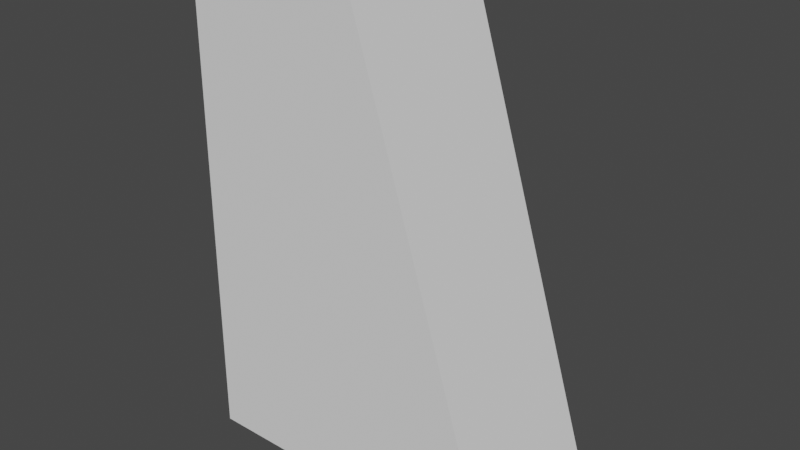 # Source: Center_2.blend  (saved by Blender 2.80.75; exported with 4.5.12 LTS)
import bpy
from mathutils import Matrix  # noqa: F401  (used for matrix-valued properties, if any)

bpy.ops.wm.read_factory_settings(use_empty=True)
scene = bpy.context.scene
scene.name = 'Scene'

# ---- collections
col_collection = bpy.data.collections.new('Collection'); scene.collection.children.link(col_collection)

# ---- node groups
ng_auto_smooth = bpy.data.node_groups.new('Auto Smooth', 'GeometryNodeTree')
_s = ng_auto_smooth.interface.new_socket(name='Geometry', in_out='OUTPUT', socket_type='NodeSocketGeometry')
_s = ng_auto_smooth.interface.new_socket(name='Geometry', in_out='INPUT', socket_type='NodeSocketGeometry')
_s = ng_auto_smooth.interface.new_socket(name='Angle', in_out='INPUT', socket_type='NodeSocketFloat')
_s.subtype = 'ANGLE'
_s.min_value = 0.0
_s.max_value = 3.142
ng_auto_smooth.is_modifier = True
_N = ng_auto_smooth.nodes; _L = ng_auto_smooth.links
n0 = _N.new('NodeGroupOutput'); n0.name = 'Group Output'; n0.location = (480, -100)
n1 = _N.new('NodeGroupInput'); n1.name = 'Group Input'; n1.location = (-420, -300)
n2 = _N.new('NodeGroupInput'); n2.name = 'Group Input.001'; n2.location = (-60, -100)
n3 = _N.new('GeometryNodeSetShadeSmooth'); n3.name = 'Set Shade Smooth'; n3.location = (120, -100)
n3.domain = 'EDGE'
n4 = _N.new('GeometryNodeSetShadeSmooth'); n4.name = 'Set Shade Smooth.001'; n4.location = (300, -100)
n5 = _N.new('GeometryNodeInputMeshEdgeAngle'); n5.name = 'Edge Angle'; n5.location = (-420, -220)
n6 = _N.new('GeometryNodeInputEdgeSmooth'); n6.name = 'Is Edge Smooth'; n6.location = (-60, -160)
n7 = _N.new('GeometryNodeInputShadeSmooth'); n7.name = 'Is Face Smooth'; n7.location = (-240, -340)
n8 = _N.new('FunctionNodeBooleanMath'); n8.name = 'Boolean Math'; n8.location = (-60, -220)
n9 = _N.new('FunctionNodeCompare'); n9.name = 'Compare'; n9.location = (-240, -180)
n9.operation = 'LESS_EQUAL'
_L.new(n5.outputs[0], n9.inputs[0])
_L.new(n4.outputs[0], n0.inputs[0])
_L.new(n1.outputs[1], n9.inputs[1])
_L.new(n9.outputs[0], n8.inputs[0])
_L.new(n7.outputs[0], n8.inputs[1])
_L.new(n2.outputs[0], n3.inputs[0])
_L.new(n6.outputs[0], n3.inputs[1])
_L.new(n3.outputs[0], n4.inputs[0])
_L.new(n8.outputs[0], n3.inputs[2])
n0.is_active_output = True

# ---- world
world_world = bpy.data.worlds.new('World'); scene.world = world_world
world_world.use_nodes = True; world_world.node_tree.nodes.clear()
_N = world_world.node_tree.nodes; _L = world_world.node_tree.links
n0 = _N.new('ShaderNodeOutputWorld'); n0.name = 'World Output'; n0.location = (300, 300)
n1 = _N.new('ShaderNodeBackground'); n1.name = 'Background'; n1.location = (10, 300)
n1.inputs[0].default_value = (0.05088, 0.05088, 0.05088, 1.0)
_L.new(n1.outputs[0], n0.inputs[0])
n0.is_active_output = True
world_world.color = (0.05088, 0.05088, 0.05088)
world_world.use_sun_shadow = False
world_world.sun_shadow_jitter_overblur = 0.0

# ---- meshes
me_cube_001 = bpy.data.meshes.new('Cube.001')
me_cube_001.from_pydata([(-2.432, 0.7843, -2.498), (-2.412, 0.7843, 2.377), (0.8018, 0.7843, -2.505), (-0.7142, 0.7843, 2.409), (-2.432, -0.7732, -2.498), (-2.412, -0.7732, 2.377), (0.8018, -0.7732, -2.505), (-0.7142, -0.7732, 2.409)], [], [(0, 1, 3, 2), (4, 6, 7, 5), (1, 5, 7, 3), (0, 4, 5, 1), (3, 7, 6, 2), (2, 6, 4, 0)])
_uv = me_cube_001.uv_layers.new(name='UVMap')
_uv.uv.foreach_set('vector', [0.6053, 0.0002147, 0.004683, 0.001422, 0.0002147, 0.2107, 0.6053, 0.1663, 0.6307, 0.1042, 0.6464, 0.03389, 0.04123, 0.2219, 0.03007, 0.103, 0.202, 0.2652, 0.01007, 0.2652, 0.01007, 0.4745, 0.202, 0.4745, 0.01515, 0.7192, 0.01519, 0.5273, 0.9918, 0.5264, 0.9916, 0.7183, 0.7977, 0.0002147, 0.6058, 0.0002147, 0.7308, 0.1456, 0.9227, 0.1456, 0.9898, 0.9961, 0.9898, 0.8042, 0.007355, 0.8022, 0.007363, 0.9941])
me_cube_001.use_remesh_preserve_volume = False
me_cube_001.use_remesh_preserve_attributes = False
me_cube_001.use_mirror_vertex_groups = False
me_cube_001.update()

# ---- objects
ob_empty = bpy.data.objects.new('Empty', None)
ob_cube = bpy.data.objects.new('Cube', me_cube_001)

# ---- transforms, parenting, visibility, modifiers, constraints
ob_empty.location = (0.0, 0.0, 0.0)
ob_empty.rotation_euler = (1.571, 0.0, 3.142)
ob_empty.empty_display_type = 'IMAGE'
ob_empty.empty_display_size = 5.0
ob_empty.lineart.crease_threshold = 0.0
ob_cube.location = (0.0, 0.0, 0.0)
ob_cube.lineart.crease_threshold = 0.0
_m = ob_cube.modifiers.new('Auto Smooth', 'NODES')
_m.node_group = ng_auto_smooth
_gi = [s.identifier for s in ng_auto_smooth.interface.items_tree if s.item_type == 'SOCKET' and s.in_out == 'INPUT']
_m[_gi[1]] = 0.5236  # Angle

# ---- collection membership
col_collection.objects.link(ob_empty)
col_collection.objects.link(ob_cube)

# ---- scene / render settings (as saved in the file)
scene.frame_start = 1; scene.frame_end = 250; scene.frame_set(1)
scene.render.engine = 'BLENDER_EEVEE_NEXT'
scene.cycles.use_denoising = False
scene.cycles.samples = 128
scene.cycles.sampling_pattern = 'TABULATED_SOBOL'
scene.cycles.use_adaptive_sampling = False
scene.cycles.use_light_tree = False
scene.view_settings.view_transform = 'Filmic'
bpy.context.view_layer.update()

# ---- added for rendering (the .blend has no active camera and no usable light): camera, sun
cam_auto = bpy.data.cameras.new('AutoCamera')
cam_auto.lens = 50.0
cam_auto.sensor_width = 36.0
cam_auto.clip_end = 1000.0
ob_auto_camera = bpy.data.objects.new('AutoCamera', cam_auto)
scene.collection.objects.link(ob_auto_camera)
ob_auto_camera.location = (4.81517, -6.75079, 4.45658)
ob_auto_camera.rotation_euler = (1.09748, -7.21219e-08, 0.694738)
scene.camera = ob_auto_camera
light_auto_sun = bpy.data.lights.new('AutoSun', 'SUN')
light_auto_sun.energy = 3.0
light_auto_sun.angle = 0.0523599
ob_auto_sun = bpy.data.objects.new('AutoSun', light_auto_sun)
scene.collection.objects.link(ob_auto_sun)
ob_auto_sun.rotation_euler = (0.872665, 0.174533, 0.523599)
bpy.context.view_layer.update()
